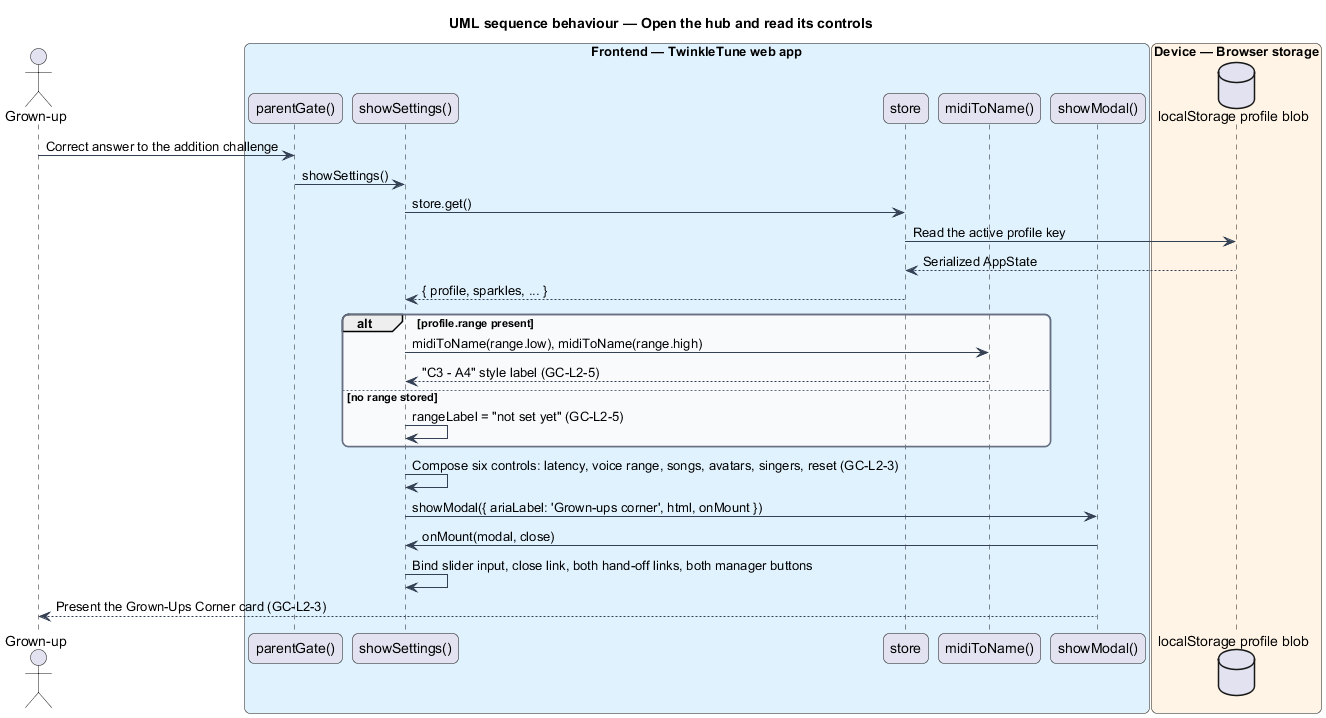

The diagram above was rendered by PlantUML. Its source (embedded in the PNG):
@startuml
title UML sequence behaviour — Open the hub and read its controls
skinparam backgroundColor #FFFFFF
skinparam shadowing false
skinparam roundcorner 12
skinparam defaultFontName Arial
skinparam ArrowColor #344054
skinparam rectangle {
  BorderColor #344054
  FontColor #101828
}
skinparam package {
  BorderColor #667085
  FontColor #101828
  BackgroundColor #F9FAFB
}
actor "Grown-up" as actor
box "Frontend — TwinkleTune web app" #E0F2FE
  participant "parentGate()" as gate
  participant "showSettings()" as hub
  participant "store" as store
  participant "midiToName()" as range
  participant "showModal()" as host
end box
box "Device — Browser storage" #FFF4E5
  database "localStorage profile blob" as local
end box

actor -> gate : Correct answer to the addition challenge
gate -> hub : showSettings()
hub -> store : store.get()
store -> local : Read the active profile key
local --> store : Serialized AppState
store --> hub : { profile, sparkles, ... }

alt profile.range present
  hub -> range : midiToName(range.low), midiToName(range.high)
  range --> hub : "C3 - A4" style label (GC-L2-5)
else no range stored
  hub -> hub : rangeLabel = "not set yet" (GC-L2-5)
end

hub -> hub : Compose six controls: latency, voice range, songs, avatars, singers, reset (GC-L2-3)
hub -> host : showModal({ ariaLabel: 'Grown-ups corner', html, onMount })
host -> hub : onMount(modal, close)
hub -> hub : Bind slider input, close link, both hand-off links, both manager buttons
host --> actor : Present the Grown-Ups Corner card (GC-L2-3)
@enduml